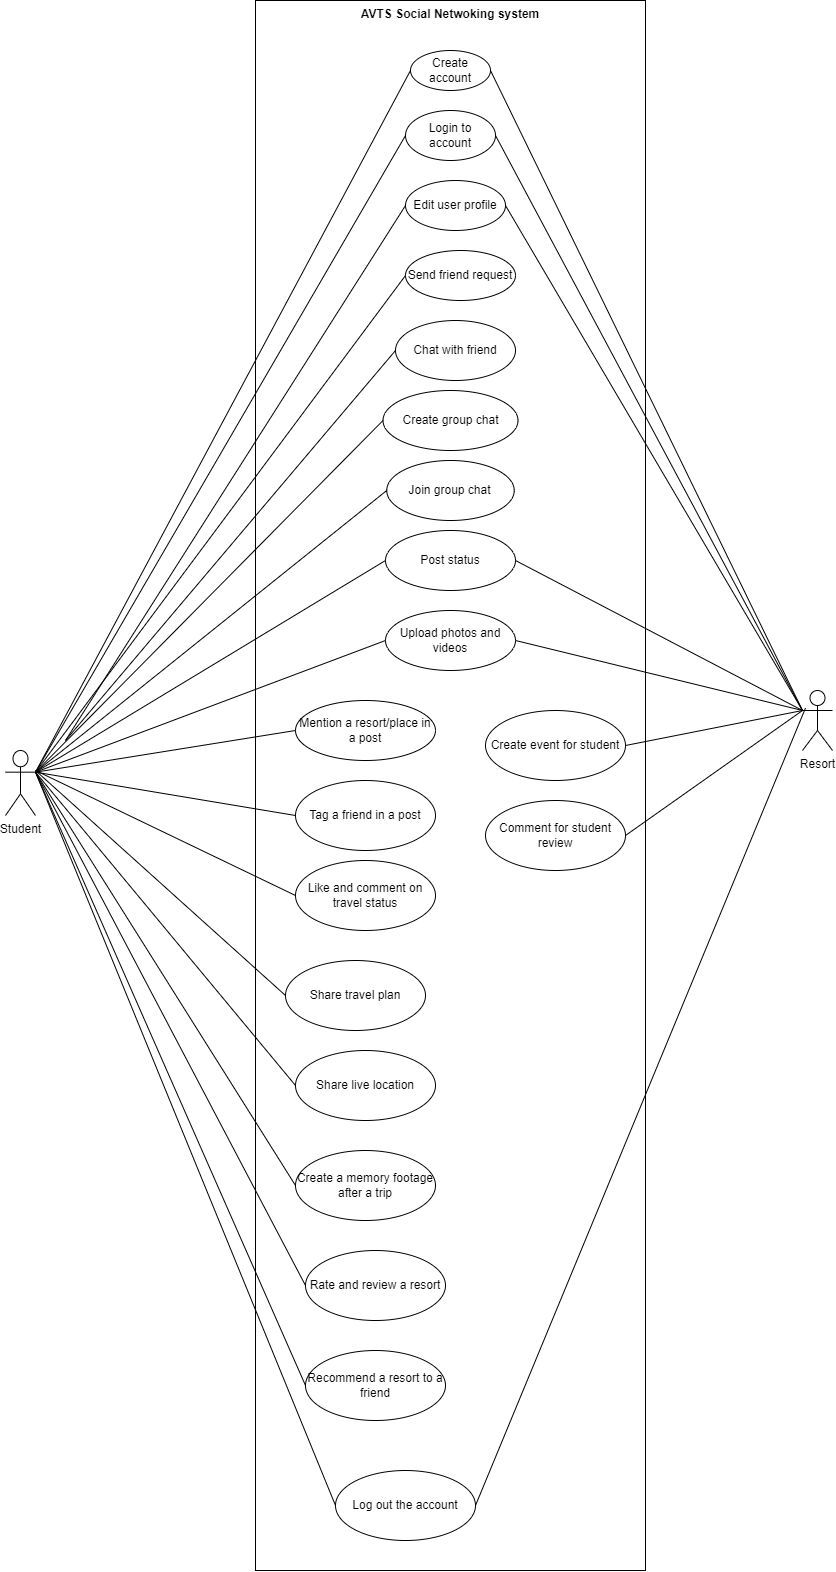

The diagram above was exported from draw.io. Its source (the exported page's mxGraphModel, read from the mxfile embedded in the PNG):
<mxGraphModel dx="2625" dy="1288" grid="1" gridSize="10" guides="1" tooltips="1" connect="1" arrows="1" fold="1" page="1" pageScale="1" pageWidth="827" pageHeight="1169" math="0" shadow="0">
  <root>
    <mxCell id="0" />
    <mxCell id="1" parent="0" />
    <mxCell id="vILHzjBSxjGShi4tqdfD-85" value="AVTS Social Netwoking system" style="shape=rect;html=1;verticalAlign=top;fontStyle=1;whiteSpace=wrap;align=center;" parent="1" vertex="1">
      <mxGeometry x="290" y="50" width="390" height="1570" as="geometry" />
    </mxCell>
    <mxCell id="vILHzjBSxjGShi4tqdfD-86" value="Student" style="shape=umlActor;html=1;verticalLabelPosition=bottom;verticalAlign=top;align=center;" parent="1" vertex="1">
      <mxGeometry x="40" y="800" width="30" height="65" as="geometry" />
    </mxCell>
    <mxCell id="vILHzjBSxjGShi4tqdfD-87" value="Resort" style="shape=umlActor;html=1;verticalLabelPosition=bottom;verticalAlign=top;align=center;" parent="1" vertex="1">
      <mxGeometry x="837" y="740" width="30" height="60" as="geometry" />
    </mxCell>
    <mxCell id="vILHzjBSxjGShi4tqdfD-88" value="Create account" style="ellipse;whiteSpace=wrap;html=1;" parent="1" vertex="1">
      <mxGeometry x="445" y="100" width="80" height="40" as="geometry" />
    </mxCell>
    <mxCell id="vILHzjBSxjGShi4tqdfD-89" value="Login to account" style="ellipse;whiteSpace=wrap;html=1;" parent="1" vertex="1">
      <mxGeometry x="440" y="160" width="90" height="50" as="geometry" />
    </mxCell>
    <mxCell id="vILHzjBSxjGShi4tqdfD-90" value="Edit user profile" style="ellipse;whiteSpace=wrap;html=1;" parent="1" vertex="1">
      <mxGeometry x="440" y="230" width="100" height="50" as="geometry" />
    </mxCell>
    <mxCell id="vILHzjBSxjGShi4tqdfD-91" value="Send friend request" style="ellipse;whiteSpace=wrap;html=1;" parent="1" vertex="1">
      <mxGeometry x="440" y="300" width="110" height="50" as="geometry" />
    </mxCell>
    <mxCell id="vILHzjBSxjGShi4tqdfD-92" value="Chat with friend" style="ellipse;whiteSpace=wrap;html=1;" parent="1" vertex="1">
      <mxGeometry x="430" y="370" width="120" height="60" as="geometry" />
    </mxCell>
    <mxCell id="vILHzjBSxjGShi4tqdfD-93" value="Create group chat" style="ellipse;whiteSpace=wrap;html=1;" parent="1" vertex="1">
      <mxGeometry x="417.5" y="440" width="135" height="60" as="geometry" />
    </mxCell>
    <mxCell id="vILHzjBSxjGShi4tqdfD-94" value="Join group chat" style="ellipse;whiteSpace=wrap;html=1;" parent="1" vertex="1">
      <mxGeometry x="421.25" y="510" width="127.5" height="60" as="geometry" />
    </mxCell>
    <mxCell id="vILHzjBSxjGShi4tqdfD-95" value="Mention a resort/place in a post" style="ellipse;whiteSpace=wrap;html=1;" parent="1" vertex="1">
      <mxGeometry x="330" y="750" width="140" height="60" as="geometry" />
    </mxCell>
    <mxCell id="vILHzjBSxjGShi4tqdfD-96" value="Post status" style="ellipse;whiteSpace=wrap;html=1;" parent="1" vertex="1">
      <mxGeometry x="420" y="580" width="130" height="60" as="geometry" />
    </mxCell>
    <mxCell id="vILHzjBSxjGShi4tqdfD-97" value="Upload photos and videos" style="ellipse;whiteSpace=wrap;html=1;" parent="1" vertex="1">
      <mxGeometry x="420" y="660" width="130" height="60" as="geometry" />
    </mxCell>
    <mxCell id="vILHzjBSxjGShi4tqdfD-98" value="Tag a friend in a post" style="ellipse;whiteSpace=wrap;html=1;" parent="1" vertex="1">
      <mxGeometry x="330" y="830" width="140" height="70" as="geometry" />
    </mxCell>
    <mxCell id="vILHzjBSxjGShi4tqdfD-99" value="Like and comment on travel status" style="ellipse;whiteSpace=wrap;html=1;" parent="1" vertex="1">
      <mxGeometry x="330" y="910" width="140" height="70" as="geometry" />
    </mxCell>
    <mxCell id="vILHzjBSxjGShi4tqdfD-100" value="Share travel plan" style="ellipse;whiteSpace=wrap;html=1;" parent="1" vertex="1">
      <mxGeometry x="320" y="1010" width="140" height="70" as="geometry" />
    </mxCell>
    <mxCell id="vILHzjBSxjGShi4tqdfD-101" value="Share live location" style="ellipse;whiteSpace=wrap;html=1;" parent="1" vertex="1">
      <mxGeometry x="330" y="1100" width="140" height="70" as="geometry" />
    </mxCell>
    <mxCell id="vILHzjBSxjGShi4tqdfD-102" value="Create a memory footage after a trip" style="ellipse;whiteSpace=wrap;html=1;" parent="1" vertex="1">
      <mxGeometry x="330" y="1200" width="140" height="70" as="geometry" />
    </mxCell>
    <mxCell id="vILHzjBSxjGShi4tqdfD-103" value="Rate and review a resort" style="ellipse;whiteSpace=wrap;html=1;" parent="1" vertex="1">
      <mxGeometry x="340" y="1300" width="140" height="70" as="geometry" />
    </mxCell>
    <mxCell id="vILHzjBSxjGShi4tqdfD-104" value="Recommend a resort to a friend" style="ellipse;whiteSpace=wrap;html=1;" parent="1" vertex="1">
      <mxGeometry x="340" y="1400" width="140" height="70" as="geometry" />
    </mxCell>
    <mxCell id="vILHzjBSxjGShi4tqdfD-105" value="Log out the account" style="ellipse;whiteSpace=wrap;html=1;" parent="1" vertex="1">
      <mxGeometry x="370" y="1520" width="140" height="70" as="geometry" />
    </mxCell>
    <mxCell id="vILHzjBSxjGShi4tqdfD-106" value="Create event for student" style="ellipse;whiteSpace=wrap;html=1;" parent="1" vertex="1">
      <mxGeometry x="520" y="760" width="140" height="70" as="geometry" />
    </mxCell>
    <mxCell id="vILHzjBSxjGShi4tqdfD-107" value="Comment for student review" style="ellipse;whiteSpace=wrap;html=1;" parent="1" vertex="1">
      <mxGeometry x="520" y="850" width="140" height="70" as="geometry" />
    </mxCell>
    <mxCell id="vILHzjBSxjGShi4tqdfD-108" value="" style="edgeStyle=none;html=1;endArrow=none;verticalAlign=bottom;rounded=0;exitX=1;exitY=0.3333333333333333;exitDx=0;exitDy=0;exitPerimeter=0;entryX=0;entryY=0.5;entryDx=0;entryDy=0;" parent="1" source="vILHzjBSxjGShi4tqdfD-86" target="vILHzjBSxjGShi4tqdfD-88" edge="1">
      <mxGeometry width="160" relative="1" as="geometry">
        <mxPoint x="120" y="780" as="sourcePoint" />
        <mxPoint x="280" y="350" as="targetPoint" />
      </mxGeometry>
    </mxCell>
    <mxCell id="vILHzjBSxjGShi4tqdfD-109" value="" style="edgeStyle=none;html=1;endArrow=none;verticalAlign=bottom;rounded=0;exitX=1;exitY=0.3333333333333333;exitDx=0;exitDy=0;exitPerimeter=0;entryX=0;entryY=0.5;entryDx=0;entryDy=0;" parent="1" source="vILHzjBSxjGShi4tqdfD-86" target="vILHzjBSxjGShi4tqdfD-89" edge="1">
      <mxGeometry width="160" relative="1" as="geometry">
        <mxPoint x="130" y="710" as="sourcePoint" />
        <mxPoint x="290" y="710" as="targetPoint" />
      </mxGeometry>
    </mxCell>
    <mxCell id="vILHzjBSxjGShi4tqdfD-110" value="" style="edgeStyle=none;html=1;endArrow=none;verticalAlign=bottom;rounded=0;entryX=0;entryY=0.3333333333333333;entryDx=0;entryDy=0;entryPerimeter=0;exitX=1;exitY=0.5;exitDx=0;exitDy=0;" parent="1" source="vILHzjBSxjGShi4tqdfD-88" target="vILHzjBSxjGShi4tqdfD-87" edge="1">
      <mxGeometry width="160" relative="1" as="geometry">
        <mxPoint x="730" y="350" as="sourcePoint" />
        <mxPoint x="837" y="710" as="targetPoint" />
      </mxGeometry>
    </mxCell>
    <mxCell id="vILHzjBSxjGShi4tqdfD-111" value="" style="edgeStyle=none;html=1;endArrow=none;verticalAlign=bottom;rounded=0;entryX=0;entryY=0.5;entryDx=0;entryDy=0;" parent="1" target="vILHzjBSxjGShi4tqdfD-90" edge="1">
      <mxGeometry width="160" relative="1" as="geometry">
        <mxPoint x="100" y="790" as="sourcePoint" />
        <mxPoint x="310" y="780" as="targetPoint" />
      </mxGeometry>
    </mxCell>
    <mxCell id="vILHzjBSxjGShi4tqdfD-112" value="" style="edgeStyle=none;html=1;endArrow=none;verticalAlign=bottom;rounded=0;exitX=1;exitY=0.5;exitDx=0;exitDy=0;entryX=0;entryY=0.3333333333333333;entryDx=0;entryDy=0;entryPerimeter=0;" parent="1" source="vILHzjBSxjGShi4tqdfD-89" target="vILHzjBSxjGShi4tqdfD-87" edge="1">
      <mxGeometry width="160" relative="1" as="geometry">
        <mxPoint x="570" y="520" as="sourcePoint" />
        <mxPoint x="730" y="520" as="targetPoint" />
      </mxGeometry>
    </mxCell>
    <mxCell id="vILHzjBSxjGShi4tqdfD-113" value="" style="edgeStyle=none;html=1;endArrow=none;verticalAlign=bottom;rounded=0;entryX=0;entryY=0.3333333333333333;entryDx=0;entryDy=0;entryPerimeter=0;exitX=1;exitY=0.5;exitDx=0;exitDy=0;" parent="1" source="vILHzjBSxjGShi4tqdfD-90" target="vILHzjBSxjGShi4tqdfD-87" edge="1">
      <mxGeometry width="160" relative="1" as="geometry">
        <mxPoint x="570" y="600" as="sourcePoint" />
        <mxPoint x="730" y="600" as="targetPoint" />
      </mxGeometry>
    </mxCell>
    <mxCell id="vILHzjBSxjGShi4tqdfD-114" value="" style="edgeStyle=none;html=1;endArrow=none;verticalAlign=bottom;rounded=0;exitX=1;exitY=0.3333333333333333;exitDx=0;exitDy=0;exitPerimeter=0;entryX=0;entryY=0.5;entryDx=0;entryDy=0;" parent="1" source="vILHzjBSxjGShi4tqdfD-86" target="vILHzjBSxjGShi4tqdfD-91" edge="1">
      <mxGeometry width="160" relative="1" as="geometry">
        <mxPoint x="170" y="740" as="sourcePoint" />
        <mxPoint x="330" y="740" as="targetPoint" />
      </mxGeometry>
    </mxCell>
    <mxCell id="vILHzjBSxjGShi4tqdfD-115" value="" style="edgeStyle=none;html=1;endArrow=none;verticalAlign=bottom;rounded=0;entryX=0;entryY=0.5;entryDx=0;entryDy=0;" parent="1" target="vILHzjBSxjGShi4tqdfD-92" edge="1">
      <mxGeometry width="160" relative="1" as="geometry">
        <mxPoint x="100" y="790" as="sourcePoint" />
        <mxPoint x="300" y="779.23" as="targetPoint" />
      </mxGeometry>
    </mxCell>
    <mxCell id="vILHzjBSxjGShi4tqdfD-116" value="" style="edgeStyle=none;html=1;endArrow=none;verticalAlign=bottom;rounded=0;entryX=0;entryY=0.3333333333333333;entryDx=0;entryDy=0;entryPerimeter=0;exitX=1;exitY=0.5;exitDx=0;exitDy=0;" parent="1" source="vILHzjBSxjGShi4tqdfD-96" target="vILHzjBSxjGShi4tqdfD-87" edge="1">
      <mxGeometry width="160" relative="1" as="geometry">
        <mxPoint x="610" y="680" as="sourcePoint" />
        <mxPoint x="770" y="680" as="targetPoint" />
      </mxGeometry>
    </mxCell>
    <mxCell id="vILHzjBSxjGShi4tqdfD-117" value="" style="edgeStyle=none;html=1;endArrow=none;verticalAlign=bottom;rounded=0;entryX=0;entryY=0.3333333333333333;entryDx=0;entryDy=0;entryPerimeter=0;exitX=1;exitY=0.5;exitDx=0;exitDy=0;" parent="1" source="vILHzjBSxjGShi4tqdfD-97" target="vILHzjBSxjGShi4tqdfD-87" edge="1">
      <mxGeometry width="160" relative="1" as="geometry">
        <mxPoint x="570" y="730" as="sourcePoint" />
        <mxPoint x="830" y="760" as="targetPoint" />
      </mxGeometry>
    </mxCell>
    <mxCell id="vILHzjBSxjGShi4tqdfD-118" value="" style="edgeStyle=none;html=1;endArrow=none;verticalAlign=bottom;rounded=0;exitX=1;exitY=0.3333333333333333;exitDx=0;exitDy=0;exitPerimeter=0;entryX=0;entryY=0.5;entryDx=0;entryDy=0;" parent="1" source="vILHzjBSxjGShi4tqdfD-86" target="vILHzjBSxjGShi4tqdfD-93" edge="1">
      <mxGeometry width="160" relative="1" as="geometry">
        <mxPoint x="220" y="720" as="sourcePoint" />
        <mxPoint x="380" y="720" as="targetPoint" />
      </mxGeometry>
    </mxCell>
    <mxCell id="vILHzjBSxjGShi4tqdfD-119" value="" style="edgeStyle=none;html=1;endArrow=none;verticalAlign=bottom;rounded=0;exitX=1;exitY=0.3333333333333333;exitDx=0;exitDy=0;exitPerimeter=0;entryX=0;entryY=0.5;entryDx=0;entryDy=0;" parent="1" source="vILHzjBSxjGShi4tqdfD-86" target="vILHzjBSxjGShi4tqdfD-94" edge="1">
      <mxGeometry width="160" relative="1" as="geometry">
        <mxPoint x="210" y="730" as="sourcePoint" />
        <mxPoint x="370" y="730" as="targetPoint" />
      </mxGeometry>
    </mxCell>
    <mxCell id="vILHzjBSxjGShi4tqdfD-120" value="" style="edgeStyle=none;html=1;endArrow=none;verticalAlign=bottom;rounded=0;exitX=1;exitY=0.3333333333333333;exitDx=0;exitDy=0;exitPerimeter=0;entryX=0;entryY=0.5;entryDx=0;entryDy=0;" parent="1" source="vILHzjBSxjGShi4tqdfD-86" target="vILHzjBSxjGShi4tqdfD-96" edge="1">
      <mxGeometry width="160" relative="1" as="geometry">
        <mxPoint x="140" y="810" as="sourcePoint" />
        <mxPoint x="320" y="790" as="targetPoint" />
      </mxGeometry>
    </mxCell>
    <mxCell id="vILHzjBSxjGShi4tqdfD-121" value="" style="edgeStyle=none;html=1;endArrow=none;verticalAlign=bottom;rounded=0;exitX=1;exitY=0.3333333333333333;exitDx=0;exitDy=0;exitPerimeter=0;entryX=0;entryY=0.5;entryDx=0;entryDy=0;" parent="1" source="vILHzjBSxjGShi4tqdfD-86" target="vILHzjBSxjGShi4tqdfD-97" edge="1">
      <mxGeometry width="160" relative="1" as="geometry">
        <mxPoint x="130" y="820" as="sourcePoint" />
        <mxPoint x="290" y="820" as="targetPoint" />
      </mxGeometry>
    </mxCell>
    <mxCell id="vILHzjBSxjGShi4tqdfD-122" value="" style="edgeStyle=none;html=1;endArrow=none;verticalAlign=bottom;rounded=0;exitX=1;exitY=0.3333333333333333;exitDx=0;exitDy=0;exitPerimeter=0;entryX=0;entryY=0.5;entryDx=0;entryDy=0;" parent="1" source="vILHzjBSxjGShi4tqdfD-86" target="vILHzjBSxjGShi4tqdfD-95" edge="1">
      <mxGeometry width="160" relative="1" as="geometry">
        <mxPoint x="180" y="870" as="sourcePoint" />
        <mxPoint x="340" y="870" as="targetPoint" />
      </mxGeometry>
    </mxCell>
    <mxCell id="vILHzjBSxjGShi4tqdfD-123" value="" style="edgeStyle=none;html=1;endArrow=none;verticalAlign=bottom;rounded=0;exitX=1;exitY=0.3333333333333333;exitDx=0;exitDy=0;exitPerimeter=0;entryX=0;entryY=0.5;entryDx=0;entryDy=0;" parent="1" source="vILHzjBSxjGShi4tqdfD-86" target="vILHzjBSxjGShi4tqdfD-98" edge="1">
      <mxGeometry width="160" relative="1" as="geometry">
        <mxPoint x="130" y="860" as="sourcePoint" />
        <mxPoint x="290" y="860" as="targetPoint" />
      </mxGeometry>
    </mxCell>
    <mxCell id="vILHzjBSxjGShi4tqdfD-124" value="" style="edgeStyle=none;html=1;endArrow=none;verticalAlign=bottom;rounded=0;entryX=0;entryY=0.3333333333333333;entryDx=0;entryDy=0;entryPerimeter=0;exitX=1;exitY=0.5;exitDx=0;exitDy=0;" parent="1" source="vILHzjBSxjGShi4tqdfD-106" target="vILHzjBSxjGShi4tqdfD-87" edge="1">
      <mxGeometry width="160" relative="1" as="geometry">
        <mxPoint x="690" y="810" as="sourcePoint" />
        <mxPoint x="850" y="810" as="targetPoint" />
      </mxGeometry>
    </mxCell>
    <mxCell id="vILHzjBSxjGShi4tqdfD-125" value="" style="edgeStyle=none;html=1;endArrow=none;verticalAlign=bottom;rounded=0;entryX=0;entryY=0.3333333333333333;entryDx=0;entryDy=0;entryPerimeter=0;exitX=1;exitY=0.5;exitDx=0;exitDy=0;" parent="1" source="vILHzjBSxjGShi4tqdfD-107" target="vILHzjBSxjGShi4tqdfD-87" edge="1">
      <mxGeometry width="160" relative="1" as="geometry">
        <mxPoint x="700" y="870" as="sourcePoint" />
        <mxPoint x="860" y="870" as="targetPoint" />
      </mxGeometry>
    </mxCell>
    <mxCell id="vILHzjBSxjGShi4tqdfD-126" value="" style="edgeStyle=none;html=1;endArrow=none;verticalAlign=bottom;rounded=0;exitX=1;exitY=0.5;exitDx=0;exitDy=0;" parent="1" source="vILHzjBSxjGShi4tqdfD-105" edge="1">
      <mxGeometry width="160" relative="1" as="geometry">
        <mxPoint x="670" y="1110" as="sourcePoint" />
        <mxPoint x="840" y="757.5384051983173" as="targetPoint" />
      </mxGeometry>
    </mxCell>
    <mxCell id="vILHzjBSxjGShi4tqdfD-127" value="" style="edgeStyle=none;html=1;endArrow=none;verticalAlign=bottom;rounded=0;entryX=0;entryY=0.5;entryDx=0;entryDy=0;" parent="1" target="vILHzjBSxjGShi4tqdfD-99" edge="1">
      <mxGeometry width="160" relative="1" as="geometry">
        <mxPoint x="70" y="820" as="sourcePoint" />
        <mxPoint x="320" y="940" as="targetPoint" />
      </mxGeometry>
    </mxCell>
    <mxCell id="vILHzjBSxjGShi4tqdfD-128" value="" style="edgeStyle=none;html=1;endArrow=none;verticalAlign=bottom;rounded=0;entryX=0;entryY=0.5;entryDx=0;entryDy=0;" parent="1" target="vILHzjBSxjGShi4tqdfD-100" edge="1">
      <mxGeometry width="160" relative="1" as="geometry">
        <mxPoint x="70" y="820" as="sourcePoint" />
        <mxPoint x="290" y="940" as="targetPoint" />
      </mxGeometry>
    </mxCell>
    <mxCell id="vILHzjBSxjGShi4tqdfD-129" value="" style="edgeStyle=none;html=1;endArrow=none;verticalAlign=bottom;rounded=0;exitX=1;exitY=0.3333333333333333;exitDx=0;exitDy=0;exitPerimeter=0;entryX=0;entryY=0.5;entryDx=0;entryDy=0;" parent="1" source="vILHzjBSxjGShi4tqdfD-86" target="vILHzjBSxjGShi4tqdfD-101" edge="1">
      <mxGeometry width="160" relative="1" as="geometry">
        <mxPoint x="120" y="1030" as="sourcePoint" />
        <mxPoint x="280" y="1030" as="targetPoint" />
      </mxGeometry>
    </mxCell>
    <mxCell id="vILHzjBSxjGShi4tqdfD-130" value="" style="edgeStyle=none;html=1;endArrow=none;verticalAlign=bottom;rounded=0;exitX=1;exitY=0.3333333333333333;exitDx=0;exitDy=0;exitPerimeter=0;entryX=0;entryY=0.5;entryDx=0;entryDy=0;" parent="1" source="vILHzjBSxjGShi4tqdfD-86" target="vILHzjBSxjGShi4tqdfD-102" edge="1">
      <mxGeometry width="160" relative="1" as="geometry">
        <mxPoint x="80" y="1080" as="sourcePoint" />
        <mxPoint x="240" y="1080" as="targetPoint" />
      </mxGeometry>
    </mxCell>
    <mxCell id="vILHzjBSxjGShi4tqdfD-131" value="" style="edgeStyle=none;html=1;endArrow=none;verticalAlign=bottom;rounded=0;exitX=1;exitY=0.3333333333333333;exitDx=0;exitDy=0;exitPerimeter=0;entryX=0;entryY=0.5;entryDx=0;entryDy=0;" parent="1" source="vILHzjBSxjGShi4tqdfD-86" target="vILHzjBSxjGShi4tqdfD-103" edge="1">
      <mxGeometry width="160" relative="1" as="geometry">
        <mxPoint x="120" y="1070" as="sourcePoint" />
        <mxPoint x="280" y="1070" as="targetPoint" />
      </mxGeometry>
    </mxCell>
    <mxCell id="vILHzjBSxjGShi4tqdfD-132" value="" style="edgeStyle=none;html=1;endArrow=none;verticalAlign=bottom;rounded=0;exitX=1;exitY=0.3333333333333333;exitDx=0;exitDy=0;exitPerimeter=0;entryX=0;entryY=0.5;entryDx=0;entryDy=0;" parent="1" source="vILHzjBSxjGShi4tqdfD-86" target="vILHzjBSxjGShi4tqdfD-104" edge="1">
      <mxGeometry width="160" relative="1" as="geometry">
        <mxPoint x="90" y="1150" as="sourcePoint" />
        <mxPoint x="250" y="1150" as="targetPoint" />
      </mxGeometry>
    </mxCell>
    <mxCell id="vILHzjBSxjGShi4tqdfD-133" value="" style="edgeStyle=none;html=1;endArrow=none;verticalAlign=bottom;rounded=0;exitX=1;exitY=0.3333333333333333;exitDx=0;exitDy=0;exitPerimeter=0;entryX=0;entryY=0.5;entryDx=0;entryDy=0;" parent="1" source="vILHzjBSxjGShi4tqdfD-86" target="vILHzjBSxjGShi4tqdfD-105" edge="1">
      <mxGeometry width="160" relative="1" as="geometry">
        <mxPoint x="60" y="1220" as="sourcePoint" />
        <mxPoint x="220" y="1220" as="targetPoint" />
      </mxGeometry>
    </mxCell>
  </root>
</mxGraphModel>